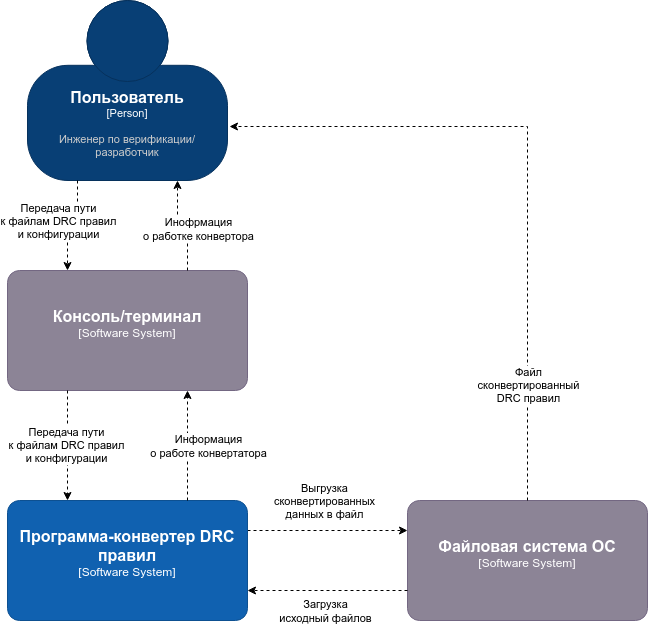

The diagram above was exported from draw.io. Its source (the exported page's mxGraphModel, read from the mxfile embedded in the PNG):
<mxGraphModel dx="1434" dy="804" grid="1" gridSize="10" guides="1" tooltips="1" connect="1" arrows="1" fold="1" page="1" pageScale="1" pageWidth="827" pageHeight="1169" math="0" shadow="0">
  <root>
    <mxCell id="0" />
    <mxCell id="1" parent="0" />
    <object placeholders="1" c4Name="Пользователь" c4Type="Person" c4Description="Инженер по верификации/разработчик" label="&lt;font style=&quot;font-size: 16px&quot;&gt;&lt;b&gt;%c4Name%&lt;/b&gt;&lt;/font&gt;&lt;div&gt;[%c4Type%]&lt;/div&gt;&lt;br&gt;&lt;div&gt;&lt;font style=&quot;font-size: 11px&quot;&gt;&lt;font color=&quot;#cccccc&quot;&gt;%c4Description%&lt;/font&gt;&lt;/div&gt;" id="30s9GfzhKU6rICfLZKuD-12">
      <mxCell style="html=1;fontSize=11;dashed=0;whiteSpace=wrap;fillColor=#083F75;strokeColor=#06315C;fontColor=#ffffff;shape=mxgraph.c4.person2;align=center;metaEdit=1;points=[[0.5,0,0],[1,0.5,0],[1,0.75,0],[0.75,1,0],[0.5,1,0],[0.25,1,0],[0,0.75,0],[0,0.5,0]];resizable=0;" vertex="1" parent="1">
        <mxGeometry x="60" y="130" width="200" height="180" as="geometry" />
      </mxCell>
    </object>
    <mxCell id="30s9GfzhKU6rICfLZKuD-13" style="edgeStyle=orthogonalEdgeStyle;rounded=0;orthogonalLoop=1;jettySize=auto;html=1;dashed=1;entryX=0;entryY=0.25;entryDx=0;entryDy=0;entryPerimeter=0;exitX=1;exitY=0.25;exitDx=0;exitDy=0;exitPerimeter=0;" edge="1" parent="1" source="30s9GfzhKU6rICfLZKuD-15" target="30s9GfzhKU6rICfLZKuD-16">
      <mxGeometry relative="1" as="geometry">
        <mxPoint x="290" y="660" as="sourcePoint" />
        <mxPoint x="407" y="660" as="targetPoint" />
        <Array as="points" />
      </mxGeometry>
    </mxCell>
    <mxCell id="30s9GfzhKU6rICfLZKuD-14" value="Выгрузка&lt;div&gt;сконвертированных&lt;/div&gt;&lt;div&gt;данных в файл&lt;/div&gt;" style="edgeLabel;html=1;align=center;verticalAlign=middle;resizable=0;points=[];" vertex="1" connectable="0" parent="30s9GfzhKU6rICfLZKuD-13">
      <mxGeometry x="0.2222" y="-5" relative="1" as="geometry">
        <mxPoint x="-22" y="-35" as="offset" />
      </mxGeometry>
    </mxCell>
    <object placeholders="1" c4Name="Программа-конвертер DRC правил" c4Type="Software System" c4Description="" label="&lt;font style=&quot;font-size: 16px&quot;&gt;&lt;b&gt;%c4Name%&lt;/b&gt;&lt;/font&gt;&lt;div&gt;[%c4Type%]&lt;/div&gt;&lt;br&gt;&lt;div&gt;&lt;font style=&quot;font-size: 11px&quot;&gt;&lt;font color=&quot;#cccccc&quot;&gt;%c4Description%&lt;/font&gt;&lt;/div&gt;" id="30s9GfzhKU6rICfLZKuD-15">
      <mxCell style="rounded=1;whiteSpace=wrap;html=1;labelBackgroundColor=none;fillColor=#1061B0;fontColor=#ffffff;align=center;arcSize=10;strokeColor=#0D5091;metaEdit=1;resizable=0;points=[[0.25,0,0],[0.5,0,0],[0.75,0,0],[1,0.25,0],[1,0.5,0],[1,0.75,0],[0.75,1,0],[0.5,1,0],[0.25,1,0],[0,0.75,0],[0,0.5,0],[0,0.25,0]];" vertex="1" parent="1">
        <mxGeometry x="40" y="630" width="240" height="120" as="geometry" />
      </mxCell>
    </object>
    <object placeholders="1" c4Name="Файловая система ОС" c4Type="Software System" c4Description="" label="&lt;font style=&quot;font-size: 16px&quot;&gt;&lt;b&gt;%c4Name%&lt;/b&gt;&lt;/font&gt;&lt;div&gt;[%c4Type%]&lt;/div&gt;&lt;br&gt;&lt;div&gt;&lt;font style=&quot;font-size: 11px&quot;&gt;&lt;font color=&quot;#cccccc&quot;&gt;%c4Description%&lt;/font&gt;&lt;/div&gt;" id="30s9GfzhKU6rICfLZKuD-16">
      <mxCell style="rounded=1;whiteSpace=wrap;html=1;labelBackgroundColor=none;fillColor=#8C8496;fontColor=#ffffff;align=center;arcSize=10;strokeColor=#736782;metaEdit=1;resizable=0;points=[[0.25,0,0],[0.5,0,0],[0.75,0,0],[1,0.25,0],[1,0.5,0],[1,0.75,0],[0.75,1,0],[0.5,1,0],[0.25,1,0],[0,0.75,0],[0,0.5,0],[0,0.25,0]];" vertex="1" parent="1">
        <mxGeometry x="440" y="630" width="240" height="120" as="geometry" />
      </mxCell>
    </object>
    <mxCell id="30s9GfzhKU6rICfLZKuD-17" style="edgeStyle=orthogonalEdgeStyle;rounded=0;orthogonalLoop=1;jettySize=auto;html=1;entryX=0.25;entryY=0;entryDx=0;entryDy=0;entryPerimeter=0;startArrow=none;startFill=0;dashed=1;exitX=0.25;exitY=1;exitDx=0;exitDy=0;exitPerimeter=0;" edge="1" parent="1" source="30s9GfzhKU6rICfLZKuD-12" target="30s9GfzhKU6rICfLZKuD-25">
      <mxGeometry relative="1" as="geometry" />
    </mxCell>
    <mxCell id="30s9GfzhKU6rICfLZKuD-18" value="Передача пути&lt;div&gt;к файлам DRC правил&lt;div&gt;и конфигурации&lt;/div&gt;&lt;/div&gt;" style="edgeLabel;html=1;align=center;verticalAlign=middle;resizable=0;points=[];" vertex="1" connectable="0" parent="30s9GfzhKU6rICfLZKuD-17">
      <mxGeometry x="0.1636" y="3" relative="1" as="geometry">
        <mxPoint x="-13" y="-8" as="offset" />
      </mxGeometry>
    </mxCell>
    <mxCell id="30s9GfzhKU6rICfLZKuD-19" style="edgeStyle=orthogonalEdgeStyle;rounded=0;orthogonalLoop=1;jettySize=auto;html=1;exitX=0.75;exitY=0;exitDx=0;exitDy=0;exitPerimeter=0;dashed=1;entryX=0.75;entryY=1;entryDx=0;entryDy=0;entryPerimeter=0;" edge="1" parent="1" source="30s9GfzhKU6rICfLZKuD-15" target="30s9GfzhKU6rICfLZKuD-25">
      <mxGeometry relative="1" as="geometry" />
    </mxCell>
    <mxCell id="30s9GfzhKU6rICfLZKuD-20" value="Информация&lt;div&gt;о работе конвертатора&lt;/div&gt;" style="edgeLabel;html=1;align=center;verticalAlign=middle;resizable=0;points=[];" vertex="1" connectable="0" parent="30s9GfzhKU6rICfLZKuD-19">
      <mxGeometry relative="1" as="geometry">
        <mxPoint x="20" as="offset" />
      </mxGeometry>
    </mxCell>
    <mxCell id="30s9GfzhKU6rICfLZKuD-21" style="edgeStyle=orthogonalEdgeStyle;rounded=0;orthogonalLoop=1;jettySize=auto;html=1;entryX=1;entryY=0.75;entryDx=0;entryDy=0;entryPerimeter=0;exitX=0;exitY=0.75;exitDx=0;exitDy=0;exitPerimeter=0;dashed=1;" edge="1" parent="1" source="30s9GfzhKU6rICfLZKuD-16" target="30s9GfzhKU6rICfLZKuD-15">
      <mxGeometry relative="1" as="geometry" />
    </mxCell>
    <mxCell id="30s9GfzhKU6rICfLZKuD-22" value="Загрузка&lt;div&gt;исходный файлов&lt;/div&gt;" style="edgeLabel;html=1;align=center;verticalAlign=middle;resizable=0;points=[];" vertex="1" connectable="0" parent="30s9GfzhKU6rICfLZKuD-21">
      <mxGeometry x="0.04" y="3" relative="1" as="geometry">
        <mxPoint y="17" as="offset" />
      </mxGeometry>
    </mxCell>
    <mxCell id="30s9GfzhKU6rICfLZKuD-23" style="edgeStyle=orthogonalEdgeStyle;rounded=0;orthogonalLoop=1;jettySize=auto;html=1;entryX=1.01;entryY=0.7;entryDx=0;entryDy=0;entryPerimeter=0;dashed=1;" edge="1" parent="1" source="30s9GfzhKU6rICfLZKuD-16" target="30s9GfzhKU6rICfLZKuD-12">
      <mxGeometry relative="1" as="geometry">
        <Array as="points">
          <mxPoint x="560" y="256" />
        </Array>
      </mxGeometry>
    </mxCell>
    <mxCell id="30s9GfzhKU6rICfLZKuD-24" value="Файл&lt;div&gt;сконвертированный&lt;/div&gt;&lt;div&gt;DRC правил&lt;/div&gt;" style="edgeLabel;html=1;align=center;verticalAlign=middle;resizable=0;points=[];" vertex="1" connectable="0" parent="30s9GfzhKU6rICfLZKuD-23">
      <mxGeometry x="-0.6561" relative="1" as="geometry">
        <mxPoint as="offset" />
      </mxGeometry>
    </mxCell>
    <object placeholders="1" c4Name="Консоль/терминал" c4Type="Software System" c4Description="" label="&lt;font style=&quot;font-size: 16px&quot;&gt;&lt;b&gt;%c4Name%&lt;/b&gt;&lt;/font&gt;&lt;div&gt;[%c4Type%]&lt;/div&gt;&lt;br&gt;&lt;div&gt;&lt;font style=&quot;font-size: 11px&quot;&gt;&lt;font color=&quot;#cccccc&quot;&gt;%c4Description%&lt;/font&gt;&lt;/div&gt;" id="30s9GfzhKU6rICfLZKuD-25">
      <mxCell style="rounded=1;whiteSpace=wrap;html=1;labelBackgroundColor=none;fillColor=#8C8496;fontColor=#ffffff;align=center;arcSize=10;strokeColor=#736782;metaEdit=1;resizable=0;points=[[0.25,0,0],[0.5,0,0],[0.75,0,0],[1,0.25,0],[1,0.5,0],[1,0.75,0],[0.75,1,0],[0.5,1,0],[0.25,1,0],[0,0.75,0],[0,0.5,0],[0,0.25,0]];" vertex="1" parent="1">
        <mxGeometry x="40" y="400" width="240" height="120" as="geometry" />
      </mxCell>
    </object>
    <mxCell id="30s9GfzhKU6rICfLZKuD-27" style="edgeStyle=orthogonalEdgeStyle;rounded=0;orthogonalLoop=1;jettySize=auto;html=1;exitX=0.75;exitY=0;exitDx=0;exitDy=0;exitPerimeter=0;entryX=0.75;entryY=1;entryDx=0;entryDy=0;entryPerimeter=0;dashed=1;" edge="1" parent="1" source="30s9GfzhKU6rICfLZKuD-25" target="30s9GfzhKU6rICfLZKuD-12">
      <mxGeometry relative="1" as="geometry" />
    </mxCell>
    <mxCell id="30s9GfzhKU6rICfLZKuD-28" value="&lt;span style=&quot;color: rgba(0, 0, 0, 0); font-family: monospace; font-size: 0px; text-align: start; background-color: rgb(251, 251, 251);&quot;&gt;%3CmxGraphModel%3E%3Croot%3E%3CmxCell%20id%3D%220%22%2F%3E%3CmxCell%20id%3D%221%22%20parent%3D%220%22%2F%3E%3CmxCell%20id%3D%222%22%20value%3D%22%D0%9B%D0%BE%D0%B3%20%D0%B8%D0%BD%D1%84%D0%BE%D1%80%D0%BC%D0%B0%D1%86%D0%B8%D1%8F%26lt%3Bdiv%26gt%3B%D0%BE%20%D1%80%D0%B0%D0%B1%D0%BE%D1%82%D0%B5%20%D0%BA%D0%BE%D0%BD%D0%B2%D0%B5%D1%80%D1%82%D0%B0%D1%82%D0%BE%D1%80%D0%B0%26lt%3B%2Fdiv%26gt%3B%22%20style%3D%22edgeLabel%3Bhtml%3D1%3Balign%3Dcenter%3BverticalAlign%3Dmiddle%3Bresizable%3D0%3Bpoints%3D%5B%5D%3B%22%20vertex%3D%221%22%20connectable%3D%220%22%20parent%3D%221%22%3E%3CmxGeometry%20x%3D%22240%22%20y%3D%22575%22%20as%3D%22geometry%22%2F%3E%3C%2FmxCell%3E%3C%2Froot%3E%3C%2FmxGraphModel%3E&lt;/span&gt;" style="edgeLabel;html=1;align=center;verticalAlign=middle;resizable=0;points=[];" vertex="1" connectable="0" parent="30s9GfzhKU6rICfLZKuD-27">
      <mxGeometry x="0.2" y="-2" relative="1" as="geometry">
        <mxPoint as="offset" />
      </mxGeometry>
    </mxCell>
    <mxCell id="30s9GfzhKU6rICfLZKuD-29" value="&lt;span style=&quot;color: rgba(0, 0, 0, 0); font-family: monospace; font-size: 0px; text-align: start; background-color: rgb(251, 251, 251);&quot;&gt;%3CmxGraphModel%3E%3Croot%3E%3CmxCell%20id%3D%220%22%2F%3E%3CmxCell%20id%3D%221%22%20parent%3D%220%22%2F%3E%3CmxCell%20id%3D%222%22%20value%3D%22%D0%9B%D0%BE%D0%B3%20%D0%B8%D0%BD%D1%84%D0%BE%D1%80%D0%BC%D0%B0%D1%86%D0%B8%D1%8F%26lt%3Bdiv%26gt%3B%D0%BE%20%D1%80%D0%B0%D0%B1%D0%BE%D1%82%D0%B5%20%D0%BA%D0%BE%D0%BD%D0%B2%D0%B5%D1%80%D1%82%D0%B0%D1%82%D0%BE%D1%80%D0%B0%26lt%3B%2Fdiv%26gt%3B%22%20style%3D%22edgeLabel%3Bhtml%3D1%3Balign%3Dcenter%3BverticalAlign%3Dmiddle%3Bresizable%3D0%3Bpoints%3D%5B%5D%3B%22%20vertex%3D%221%22%20connectable%3D%220%22%20parent%3D%221%22%3E%3CmxGeometry%20x%3D%22240%22%20y%3D%22575%22%20as%3D%22geometry%22%2F%3E%3C%2FmxCell%3E%3C%2Froot%3E%3C%2FmxGraphModel%3E&lt;/span&gt;" style="edgeLabel;html=1;align=center;verticalAlign=middle;resizable=0;points=[];" vertex="1" connectable="0" parent="30s9GfzhKU6rICfLZKuD-27">
      <mxGeometry x="-0.06" y="-3" relative="1" as="geometry">
        <mxPoint as="offset" />
      </mxGeometry>
    </mxCell>
    <mxCell id="30s9GfzhKU6rICfLZKuD-30" value="&lt;span style=&quot;color: rgba(0, 0, 0, 0); font-family: monospace; font-size: 0px; text-align: start; background-color: rgb(251, 251, 251);&quot;&gt;%3CmxGraphModel%3E%3Croot%3E%3CmxCell%20id%3D%220%22%2F%3E%3CmxCell%20id%3D%221%22%20parent%3D%220%22%2F%3E%3CmxCell%20id%3D%222%22%20value%3D%22%D0%9B%D0%BE%D0%B3%20%D0%B8%D0%BD%D1%84%D0%BE%D1%80%D0%BC%D0%B0%D1%86%D0%B8%D1%8F%26lt%3Bdiv%26gt%3B%D0%BE%20%D1%80%D0%B0%D0%B1%D0%BE%D1%82%D0%B5%20%D0%BA%D0%BE%D0%BD%D0%B2%D0%B5%D1%80%D1%82%D0%B0%D1%82%D0%BE%D1%80%D0%B0%26lt%3B%2Fdiv%26gt%3B%22%20style%3D%22edgeLabel%3Bhtml%3D1%3Balign%3Dcenter%3BverticalAlign%3Dmiddle%3Bresizable%3D0%3Bpoints%3D%5B%5D%3B%22%20vertex%3D%221%22%20connectable%3D%220%22%20parent%3D%221%22%3E%3CmxGeometry%20x%3D%22240%22%20y%3D%22575%22%20as%3D%22geometry%22%2F%3E%3C%2FmxCell%3E%3C%2Froot%3E%3C%2FmxGraphModel%3E&lt;/span&gt;" style="edgeLabel;html=1;align=center;verticalAlign=middle;resizable=0;points=[];" vertex="1" connectable="0" parent="30s9GfzhKU6rICfLZKuD-27">
      <mxGeometry x="0.04" y="-2" relative="1" as="geometry">
        <mxPoint as="offset" />
      </mxGeometry>
    </mxCell>
    <mxCell id="30s9GfzhKU6rICfLZKuD-31" value="Инофрмация&lt;div&gt;о работке конвертора&lt;/div&gt;" style="edgeLabel;html=1;align=center;verticalAlign=middle;resizable=0;points=[];" vertex="1" connectable="0" parent="30s9GfzhKU6rICfLZKuD-27">
      <mxGeometry x="0.1" y="4" relative="1" as="geometry">
        <mxPoint x="24" y="3" as="offset" />
      </mxGeometry>
    </mxCell>
    <mxCell id="30s9GfzhKU6rICfLZKuD-32" style="edgeStyle=orthogonalEdgeStyle;rounded=0;orthogonalLoop=1;jettySize=auto;html=1;exitX=0.25;exitY=1;exitDx=0;exitDy=0;exitPerimeter=0;entryX=0.25;entryY=0;entryDx=0;entryDy=0;entryPerimeter=0;dashed=1;" edge="1" parent="1" source="30s9GfzhKU6rICfLZKuD-25" target="30s9GfzhKU6rICfLZKuD-15">
      <mxGeometry relative="1" as="geometry" />
    </mxCell>
    <mxCell id="30s9GfzhKU6rICfLZKuD-33" value="Передача пути&lt;div&gt;к файлам DRC правил&lt;div&gt;и конфигурации&lt;/div&gt;&lt;/div&gt;" style="edgeLabel;html=1;align=center;verticalAlign=middle;resizable=0;points=[];" vertex="1" connectable="0" parent="30s9GfzhKU6rICfLZKuD-32">
      <mxGeometry x="-0.0182" y="-2" relative="1" as="geometry">
        <mxPoint as="offset" />
      </mxGeometry>
    </mxCell>
  </root>
</mxGraphModel>